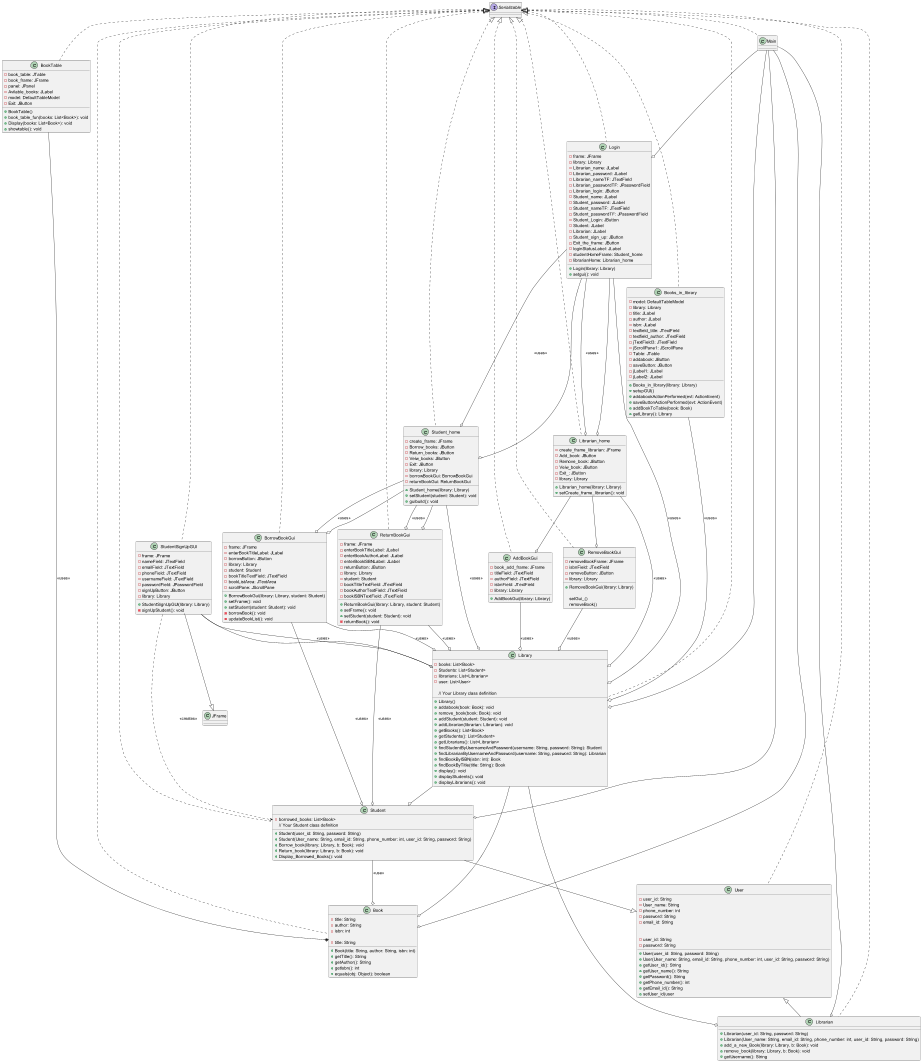

The diagram above was rendered by PlantUML. Its source (embedded in the PNG):
@startuml
class Books_in_library implements Serializable {
  - model: DefaultTableModel
  - library: Library
  - title: JLabel
  - author: JLabel
  - isbn: JLabel
  - textfield_title: JTextField
  - textfield_author: JTextField
  - jTextField3: JTextField
  - jScrollPane1: JScrollPane
  - Table: JTable
  - addabook: JButton
  - saveButton: JButton
  - jLabel1: JLabel
  - jLabel2: JLabel

  + Books_in_library(library: Library)
  + setupGUI()
  + addabookActionPerformed(evt: ActionEvent)
  + saveButtonActionPerformed(evt: ActionEvent)
  + addBookToTable(book: Book)
  + getLibrary(): Library
}
Books_in_library --o Library: <<uses>>

class Book implements Serializable {
  - title: String
  - author: String
  - isbn: int

  + Book(title: String, author: String, isbn: int)
  + getTitle(): String
  + getAuthor(): String
  + getIsbn(): int
  + equals(obj: Object): boolean
}


class Library implements Serializable {
  - books: List<Book>
  - Students: List<Student>
  - librarians: List<Librarian>
  - user: List<User>

  + Library()
  + addabook(book: Book): void
  + remove_book(book: Book): void
  + addStudent(student: Student): void
  + addLibrarian(librarian: Librarian): void
  + getBooks(): List<Book>
  + getStudents(): List<Student>
  + getLibrarians(): List<Librarian>
  + findStudentByUsernameAndPassword(username: String, password: String): Student
  + findLibrarianByUsernameAndPassword(username: String, password: String): Librarian
  + findBookByISBN(isbn: int): Book
  + findBookByTitle(title: String): Book
  + display(): void
  + displayStudents(): void
  + displayLibrarians(): void
}

class AddBookGui implements Serializable {
  - book_add_frame: JFrame
  - titleField: JTextField
  - authorField: JTextField
  - isbnField: JTextField
  - library: Library

  + AddBookGui(library: Library)
}
AddBookGui --o Library: <<uses>>

class BookTable  implements Serializable{
  - book_table: JTable
  - book_frame: JFrame
  - panel: JPanel
  - Avilable_books: JLabel
  - model: DefaultTableModel
  - Exit: JButton

  + BookTable()
  + book_table_fun(books: List<Book>): void
  + Display(books: List<Book>): void
  + showtable(): void
}
BookTable --* Book: <<uses>>

class Librarian extends User implements Serializable {
  + Librarian(user_id: String, password: String)
  + Librarian(User_name: String, email_id: String, phone_number: int, user_id: String, password: String)
  + add_a_new_Book(library: Library, b: Book): void
  + remove_book(library: Library, b: Book): void
  + getUsername(): String
}

class User implements Serializable {
  - user_id: String
  - User_name: String
  - phone_number: int
  - password: String
  - email_id: String

  + User(user_id: String, password: String)
  + User(User_name: String, email_id: String, phone_number: int, user_id: String, password: String)
  + getUser_id(): String
  + getUser_name(): String
  + getPassword(): String
  + getPhone_number(): int
  + getEmail_id(): String
  + setUser_id(user

}
class Login implements Serializable {
  - frame: JFrame
  - library: Library
  - Librarian_name: JLabel
  - Librarian_password: JLabel
  - Librarian_nameTF: JTextField
  - Librarian_passwordTF: JPasswordField
  - Librarian_login: JButton
  - Student_name: JLabel
  - Student_password: JLabel
  - Student_nameTF: JTextField
  - Student_passwordTF: JPasswordField
  - Student_Login: JButton
  - Student: JLabel
  - Librarian: JLabel
  - Student_sign_up: JButton
  - Exit_the_frame: JButton
  - loginStatusLabel: JLabel
  - studentHomeFrame: Student_home
  - librarianHome: Librarian_home

  + Login(library: Library)
  + setgui(): void
}
Login --o Library: <<uses>>
Login --o Student_home: <<uses>>
Login --o Librarian_home: <<uses>>

 class Student implements Serializable {
   - borrowed_books: List<Book>
   + Student(user_id: String, password: String)
   + Student(User_name: String, email_id: String, phone_number: int, user_id: String, password: String)
   + Borrow_book(library: Library, b: Book): void
   + Return_book(library: Library, b: Book): void
   + Display_Borrowed_Books(): void
 }

 class User {
   - user_id: String
   - password: String
 }

 class Book {
   - title: String
 }

 Student --|> User
 Student --o Book: <<use>>


class Student_home  implements Serializable{
  - create_frame: JFrame
  - Borrow_books: JButton
  - Return_books: JButton
  - Veiw_books: JButton
  - Exit: JButton
  - library: Library
  - borrowBookGui: BorrowBookGui
  - returnBookGui: ReturnBookGui

  + Student_home(library: Library)
  + setStudent(student: Student): void
  + guibuild(): void
}

Student_home --o Library: <<uses>>
Student_home --o BorrowBookGui: <<uses>>
Student_home --o ReturnBookGui: <<uses>>


class BorrowBookGui implements Serializable{
  - frame: JFrame
  - enterBookTitleLabel: JLabel
  - borrowButton: JButton
  - library: Library
  - student: Student
  - bookTitleTextField: JTextField
  - bookListArea: JTextArea
  - scrollPane: JScrollPane

  + BorrowBookGui(library: Library, student: Student)
  + setFrame(): void
  + setStudent(student: Student): void
  - borrowBook(): void
  - updateBookList(): void
}

BorrowBookGui --o Library: <<uses>>
BorrowBookGui --o Student: <<uses>>



class ReturnBookGui implements Serializable{
  - frame: JFrame
  - enterBookTitleLabel: JLabel
  - enterBookAuthorLabel: JLabel
  - enterBookISBNLabel: JLabel
  - returnButton: JButton
  - library: Library
  - student: Student
  - bookTitleTextField: JTextField
  - bookAuthorTextField: JTextField
  - bookISBNTextField: JTextField

  + ReturnBookGui(library: Library, student: Student)
  + setFrame(): void
  + setStudent(student: Student): void
  - returnBook(): void
}

ReturnBookGui --o Library: <<uses>>
ReturnBookGui --o Student: <<uses>>



class Librarian_home implements Serializable {
  - create_frame_librarian: JFrame
  - Add_book: JButton
  - Remove_book: JButton
  - Veiw_book: JButton
  - Exit_: JButton
  - library: Library

  + Librarian_home(library: Library)
  + setCreate_frame_librarian(): void
}

Librarian_home --o Library: <<uses>>





class RemoveBookGui implements Serializable {
  - removeBookFrame: JFrame
  - isbnField: JTextField
  - removeButton: JButton
  - library: Library

  + RemoveBookGui(library: Library)

  {method} setGui_()
  {method} removeBook()
}


RemoveBookGui --o Library: <<uses>>


class Main implements Serializable{
}

Main --o Library
Main --o Book
Main --o Student
Main --o Librarian
Main --o Login
Library --o Book
Library --o Student
Library --o Librarian
Login --o Librarian_home
Login --o Student_home
Librarian_home --o AddBookGui
Librarian_home --o RemoveBookGui
Student_home --o BorrowBookGui
Student_home --o ReturnBookGui
StudentSignUpGUI --o Library

class StudentSignUpGUI implements Serializable{
  -frame: JFrame
  -nameField: JTextField
  -emailField: JTextField
  -phoneField: JTextField
  -usernameField: JTextField
  -passwordField: JPasswordField
  -signUpButton: JButton
  -library: Library

  +StudentSignUpGUI(library: Library)
  -signUpStudent(): void
}

class Student {
  // Your Student class definition
}

class Library {
  // Your Library class definition
}

StudentSignUpGUI --|> JFrame
StudentSignUpGUI --o Library: <<uses>>
StudentSignUpGUI ..> Student: <<creates>>









@enduml